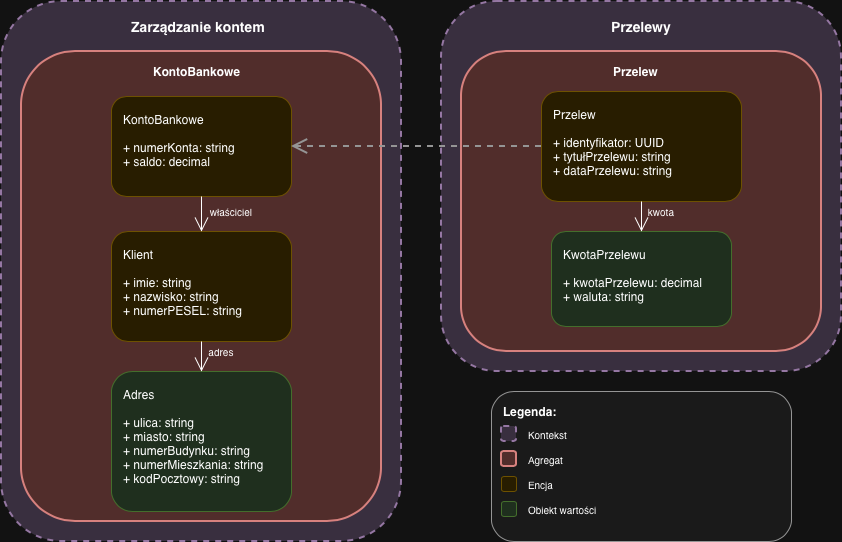

The diagram above was exported from draw.io. Its source (the exported page's mxGraphModel, read from the mxfile embedded in the PNG):
<mxGraphModel dx="1186" dy="1039" grid="1" gridSize="10" guides="1" tooltips="1" connect="1" arrows="1" fold="1" page="1" pageScale="1" pageWidth="827" pageHeight="1169" math="0" shadow="0">
  <root>
    <mxCell id="0" />
    <mxCell id="1" parent="0" />
    <mxCell id="BChiQ0tp6iSu9RGthGXo-45" value="" style="rounded=1;whiteSpace=wrap;html=1;fillColor=#e1d5e7;strokeColor=#9673a6;strokeWidth=2;dashed=1;" vertex="1" parent="1">
      <mxGeometry x="540" y="50" width="400" height="370" as="geometry" />
    </mxCell>
    <mxCell id="BChiQ0tp6iSu9RGthGXo-13" value="" style="rounded=1;whiteSpace=wrap;html=1;fillColor=#e1d5e7;strokeColor=#9673a6;strokeWidth=2;dashed=1;" vertex="1" parent="1">
      <mxGeometry x="100" y="50" width="400" height="540" as="geometry" />
    </mxCell>
    <mxCell id="BChiQ0tp6iSu9RGthGXo-14" value="Zarządzanie kontem" style="text;html=1;strokeColor=none;fillColor=none;align=left;verticalAlign=middle;whiteSpace=wrap;rounded=0;fontStyle=1;fontSize=14;" vertex="1" parent="1">
      <mxGeometry x="227.5" y="60" width="145" height="30" as="geometry" />
    </mxCell>
    <mxCell id="BChiQ0tp6iSu9RGthGXo-15" value="" style="rounded=1;whiteSpace=wrap;html=1;fillColor=#f8cecc;strokeColor=#b85450;strokeWidth=2;" vertex="1" parent="1">
      <mxGeometry x="120" y="100" width="360" height="470" as="geometry" />
    </mxCell>
    <mxCell id="BChiQ0tp6iSu9RGthGXo-16" value="KontoBankowe" style="text;html=1;strokeColor=none;fillColor=none;align=left;verticalAlign=middle;whiteSpace=wrap;rounded=0;fontStyle=1;fontSize=12;" vertex="1" parent="1">
      <mxGeometry x="250" y="110" width="100" height="20" as="geometry" />
    </mxCell>
    <mxCell id="BChiQ0tp6iSu9RGthGXo-17" value="KontoBankowe&lt;br&gt;&lt;br&gt;+ numerKonta: string&lt;br&gt;+ saldo: decimal" style="rounded=1;whiteSpace=wrap;html=1;fillColor=#fff2cc;strokeColor=#d6b656;align=left;verticalAlign=top;spacingLeft=10;spacingTop=10;" vertex="1" parent="1">
      <mxGeometry x="210" y="145" width="180" height="100" as="geometry" />
    </mxCell>
    <mxCell id="BChiQ0tp6iSu9RGthGXo-18" value="Klient&lt;br&gt;&lt;br&gt;+ imie: string&lt;br&gt;+ nazwisko: string&lt;br&gt;+ numerPESEL: string" style="rounded=1;whiteSpace=wrap;html=1;fillColor=#fff2cc;strokeColor=#d6b656;align=left;verticalAlign=top;spacingLeft=10;spacingTop=10;" vertex="1" parent="1">
      <mxGeometry x="210" y="280" width="180" height="110" as="geometry" />
    </mxCell>
    <mxCell id="BChiQ0tp6iSu9RGthGXo-19" value="Adres&lt;br&gt;&lt;br&gt;+ ulica: string&lt;br&gt;+ miasto: string&lt;br&gt;+ numerBudynku: string&lt;br&gt;+ numerMieszkania: string&lt;br&gt;+ kodPocztowy: string" style="rounded=1;whiteSpace=wrap;html=1;fillColor=#d5e8d4;strokeColor=#82b366;align=left;verticalAlign=top;spacingLeft=10;spacingTop=10;" vertex="1" parent="1">
      <mxGeometry x="210" y="420" width="180" height="140" as="geometry" />
    </mxCell>
    <mxCell id="BChiQ0tp6iSu9RGthGXo-21" value="Przelewy" style="text;html=1;strokeColor=none;fillColor=none;align=left;verticalAlign=middle;whiteSpace=wrap;rounded=0;fontStyle=1;fontSize=14;" vertex="1" parent="1">
      <mxGeometry x="707.5" y="60" width="65" height="30" as="geometry" />
    </mxCell>
    <mxCell id="BChiQ0tp6iSu9RGthGXo-22" value="" style="rounded=1;whiteSpace=wrap;html=1;fillColor=#f8cecc;strokeColor=#b85450;strokeWidth=2;" vertex="1" parent="1">
      <mxGeometry x="560" y="100" width="360" height="300" as="geometry" />
    </mxCell>
    <mxCell id="BChiQ0tp6iSu9RGthGXo-23" value="Przelew" style="text;html=1;strokeColor=none;fillColor=none;align=left;verticalAlign=middle;whiteSpace=wrap;rounded=0;fontStyle=1;fontSize=12;" vertex="1" parent="1">
      <mxGeometry x="710" y="110" width="60" height="20" as="geometry" />
    </mxCell>
    <mxCell id="BChiQ0tp6iSu9RGthGXo-24" value="Przelew&lt;br&gt;&lt;br&gt;+ identyfikator: UUID&lt;br&gt;+ tytułPrzelewu: string&lt;br&gt;+ dataPrzelewu: string" style="rounded=1;whiteSpace=wrap;html=1;fillColor=#fff2cc;strokeColor=#d6b656;align=left;verticalAlign=top;spacingLeft=10;spacingTop=10;" vertex="1" parent="1">
      <mxGeometry x="640" y="140" width="200" height="110" as="geometry" />
    </mxCell>
    <mxCell id="BChiQ0tp6iSu9RGthGXo-25" value="KwotaPrzelewu&lt;br&gt;&lt;br&gt;+ kwotaPrzelewu: decimal&lt;br&gt;+ waluta: string" style="rounded=1;whiteSpace=wrap;html=1;fillColor=#d5e8d4;strokeColor=#82b366;align=left;verticalAlign=top;spacingLeft=10;spacingTop=10;" vertex="1" parent="1">
      <mxGeometry x="650" y="280" width="180" height="95" as="geometry" />
    </mxCell>
    <mxCell id="BChiQ0tp6iSu9RGthGXo-26" value="" style="endArrow=open;endFill=1;endSize=12;html=1;rounded=0;exitX=0.5;exitY=1;exitDx=0;exitDy=0;entryX=0.5;entryY=0;entryDx=0;entryDy=0;" edge="1" parent="1" source="BChiQ0tp6iSu9RGthGXo-17" target="BChiQ0tp6iSu9RGthGXo-18">
      <mxGeometry width="160" relative="1" as="geometry">
        <mxPoint x="280" y="180" as="sourcePoint" />
        <mxPoint x="440" y="180" as="targetPoint" />
      </mxGeometry>
    </mxCell>
    <mxCell id="BChiQ0tp6iSu9RGthGXo-27" value="właściciel" style="text;html=1;strokeColor=none;fillColor=none;align=center;verticalAlign=middle;whiteSpace=wrap;rounded=0;fontSize=10;" vertex="1" parent="1">
      <mxGeometry x="300" y="250" width="60" height="20" as="geometry" />
    </mxCell>
    <mxCell id="BChiQ0tp6iSu9RGthGXo-28" value="" style="endArrow=open;endFill=1;endSize=12;html=1;rounded=0;exitX=0.5;exitY=1;exitDx=0;exitDy=0;entryX=0.5;entryY=0;entryDx=0;entryDy=0;" edge="1" parent="1" source="BChiQ0tp6iSu9RGthGXo-18" target="BChiQ0tp6iSu9RGthGXo-19">
      <mxGeometry width="160" relative="1" as="geometry">
        <mxPoint x="410" y="250" as="sourcePoint" />
        <mxPoint x="410" y="260" as="targetPoint" />
      </mxGeometry>
    </mxCell>
    <mxCell id="BChiQ0tp6iSu9RGthGXo-29" value="adres" style="text;html=1;strokeColor=none;fillColor=none;align=center;verticalAlign=middle;whiteSpace=wrap;rounded=0;fontSize=10;" vertex="1" parent="1">
      <mxGeometry x="300" y="390" width="40" height="20" as="geometry" />
    </mxCell>
    <mxCell id="BChiQ0tp6iSu9RGthGXo-30" value="" style="endArrow=open;endFill=1;endSize=12;html=1;rounded=0;exitX=0.5;exitY=1;exitDx=0;exitDy=0;entryX=0.5;entryY=0;entryDx=0;entryDy=0;" edge="1" parent="1" source="BChiQ0tp6iSu9RGthGXo-24" target="BChiQ0tp6iSu9RGthGXo-25">
      <mxGeometry width="160" relative="1" as="geometry">
        <mxPoint x="750" y="190" as="sourcePoint" />
        <mxPoint x="770" y="180" as="targetPoint" />
      </mxGeometry>
    </mxCell>
    <mxCell id="BChiQ0tp6iSu9RGthGXo-31" value="kwota" style="text;html=1;strokeColor=none;fillColor=none;align=center;verticalAlign=middle;whiteSpace=wrap;rounded=0;fontSize=10;" vertex="1" parent="1">
      <mxGeometry x="740" y="250" width="40" height="20" as="geometry" />
    </mxCell>
    <mxCell id="BChiQ0tp6iSu9RGthGXo-32" value="" style="endArrow=open;endFill=0;endSize=12;html=1;rounded=0;exitX=0;exitY=0.5;exitDx=0;exitDy=0;entryX=1;entryY=0.5;entryDx=0;entryDy=0;strokeWidth=2;dashed=1;strokeColor=#666666;curved=0;jumpStyle=line;" edge="1" parent="1" source="BChiQ0tp6iSu9RGthGXo-24" target="BChiQ0tp6iSu9RGthGXo-17">
      <mxGeometry width="160" relative="1" as="geometry">
        <mxPoint x="550" y="300" as="sourcePoint" />
        <mxPoint x="350" y="300" as="targetPoint" />
        <Array as="points" />
      </mxGeometry>
    </mxCell>
    <mxCell id="BChiQ0tp6iSu9RGthGXo-34" value="" style="rounded=1;whiteSpace=wrap;html=1;fillColor=#f5f5f5;strokeColor=#666666;" vertex="1" parent="1">
      <mxGeometry x="590" y="440" width="300" height="150" as="geometry" />
    </mxCell>
    <mxCell id="BChiQ0tp6iSu9RGthGXo-35" value="Legenda:" style="text;html=1;strokeColor=none;fillColor=none;align=left;verticalAlign=middle;whiteSpace=wrap;rounded=0;fontStyle=1;fontSize=12;" vertex="1" parent="1">
      <mxGeometry x="600" y="450" width="80" height="20" as="geometry" />
    </mxCell>
    <mxCell id="BChiQ0tp6iSu9RGthGXo-36" value="" style="rounded=1;whiteSpace=wrap;html=1;fillColor=#e1d5e7;strokeColor=#9673a6;strokeWidth=2;dashed=1;" vertex="1" parent="1">
      <mxGeometry x="600" y="475" width="15" height="15" as="geometry" />
    </mxCell>
    <mxCell id="BChiQ0tp6iSu9RGthGXo-37" value="Kontekst" style="text;html=1;strokeColor=none;fillColor=none;align=left;verticalAlign=middle;whiteSpace=wrap;rounded=0;fontSize=10;" vertex="1" parent="1">
      <mxGeometry x="625" y="470" width="100" height="25" as="geometry" />
    </mxCell>
    <mxCell id="BChiQ0tp6iSu9RGthGXo-38" value="" style="rounded=1;whiteSpace=wrap;html=1;fillColor=#f8cecc;strokeColor=#b85450;strokeWidth=2;" vertex="1" parent="1">
      <mxGeometry x="600" y="500" width="15" height="15" as="geometry" />
    </mxCell>
    <mxCell id="BChiQ0tp6iSu9RGthGXo-39" value="Agregat" style="text;html=1;strokeColor=none;fillColor=none;align=left;verticalAlign=middle;whiteSpace=wrap;rounded=0;fontSize=10;" vertex="1" parent="1">
      <mxGeometry x="625" y="495" width="100" height="25" as="geometry" />
    </mxCell>
    <mxCell id="BChiQ0tp6iSu9RGthGXo-40" value="" style="rounded=1;whiteSpace=wrap;html=1;fillColor=#fff2cc;strokeColor=#d6b656;" vertex="1" parent="1">
      <mxGeometry x="600" y="525" width="15" height="15" as="geometry" />
    </mxCell>
    <mxCell id="BChiQ0tp6iSu9RGthGXo-41" value="Encja" style="text;html=1;strokeColor=none;fillColor=none;align=left;verticalAlign=middle;whiteSpace=wrap;rounded=0;fontSize=10;" vertex="1" parent="1">
      <mxGeometry x="625" y="520" width="100" height="25" as="geometry" />
    </mxCell>
    <mxCell id="BChiQ0tp6iSu9RGthGXo-42" value="" style="rounded=1;whiteSpace=wrap;html=1;fillColor=#d5e8d4;strokeColor=#82b366;" vertex="1" parent="1">
      <mxGeometry x="600" y="550" width="15" height="15" as="geometry" />
    </mxCell>
    <mxCell id="BChiQ0tp6iSu9RGthGXo-43" value="Obiekt wartości" style="text;html=1;strokeColor=none;fillColor=none;align=left;verticalAlign=middle;whiteSpace=wrap;rounded=0;fontSize=10;" vertex="1" parent="1">
      <mxGeometry x="625" y="545" width="100" height="25" as="geometry" />
    </mxCell>
  </root>
</mxGraphModel>